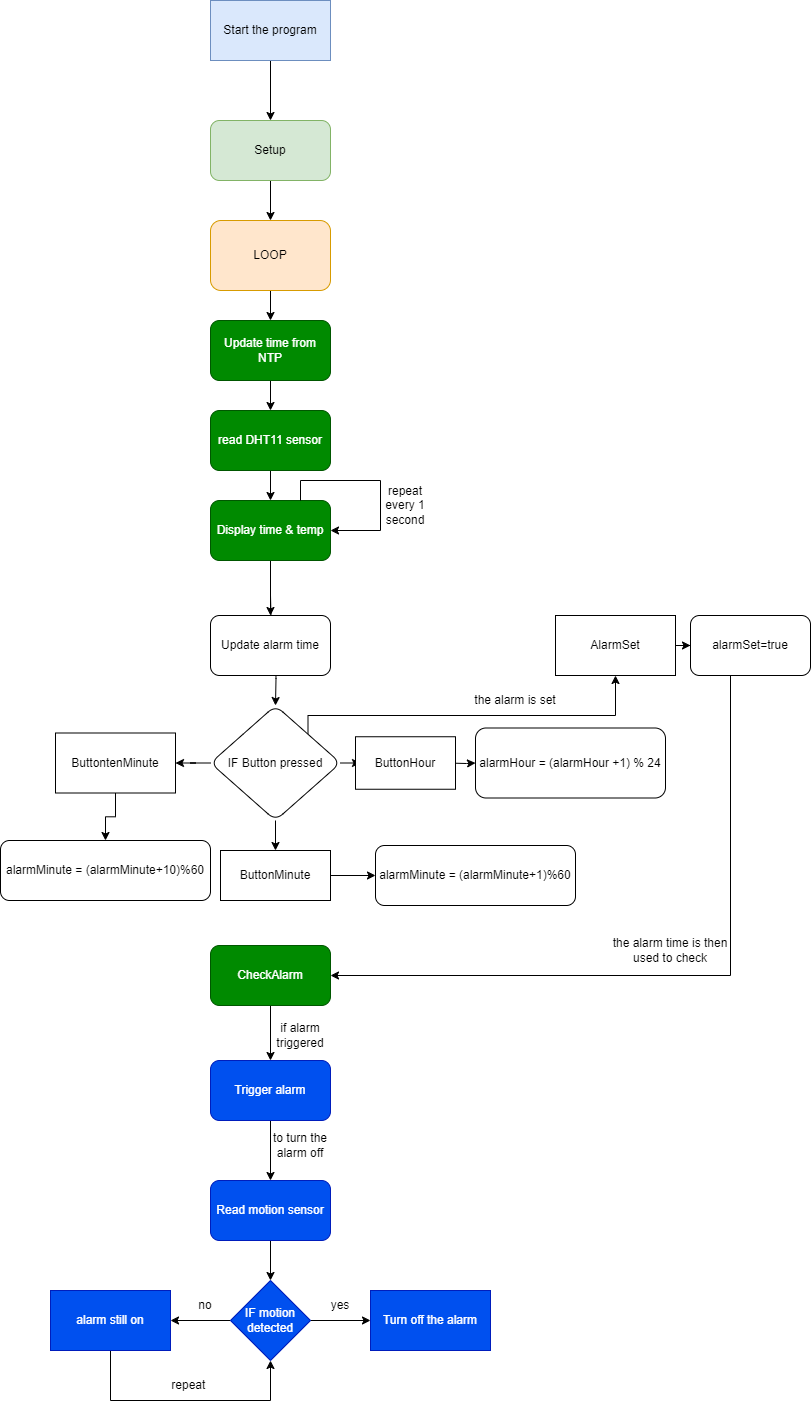

The diagram above was exported from draw.io. Its source (the exported page's mxGraphModel, read from the mxfile embedded in the PNG):
<mxGraphModel dx="1167" dy="1719" grid="1" gridSize="10" guides="1" tooltips="1" connect="1" arrows="1" fold="1" page="1" pageScale="1" pageWidth="850" pageHeight="1100" math="0" shadow="0">
  <root>
    <mxCell id="0" />
    <mxCell id="1" parent="0" />
    <mxCell id="aWAtiRRyWMwktcFtGA---5" value="" style="edgeStyle=orthogonalEdgeStyle;rounded=0;orthogonalLoop=1;jettySize=auto;html=1;" edge="1" parent="1" source="aWAtiRRyWMwktcFtGA---1" target="aWAtiRRyWMwktcFtGA---2">
      <mxGeometry relative="1" as="geometry" />
    </mxCell>
    <mxCell id="aWAtiRRyWMwktcFtGA---1" value="Start the program" style="rounded=0;whiteSpace=wrap;html=1;fillColor=#dae8fc;strokeColor=#6c8ebf;" vertex="1" parent="1">
      <mxGeometry x="440" y="-250" width="120" height="60" as="geometry" />
    </mxCell>
    <mxCell id="aWAtiRRyWMwktcFtGA---6" value="" style="edgeStyle=orthogonalEdgeStyle;rounded=0;orthogonalLoop=1;jettySize=auto;html=1;" edge="1" parent="1" source="aWAtiRRyWMwktcFtGA---2" target="aWAtiRRyWMwktcFtGA---3">
      <mxGeometry relative="1" as="geometry" />
    </mxCell>
    <mxCell id="aWAtiRRyWMwktcFtGA---2" value="Setup" style="rounded=1;whiteSpace=wrap;html=1;fillColor=#d5e8d4;strokeColor=#82b366;" vertex="1" parent="1">
      <mxGeometry x="440" y="-130" width="120" height="60" as="geometry" />
    </mxCell>
    <mxCell id="aWAtiRRyWMwktcFtGA---7" value="" style="edgeStyle=orthogonalEdgeStyle;rounded=0;orthogonalLoop=1;jettySize=auto;html=1;entryX=0.5;entryY=0;entryDx=0;entryDy=0;" edge="1" parent="1" source="aWAtiRRyWMwktcFtGA---3" target="aWAtiRRyWMwktcFtGA---56">
      <mxGeometry relative="1" as="geometry" />
    </mxCell>
    <mxCell id="aWAtiRRyWMwktcFtGA---3" value="LOOP" style="rounded=1;whiteSpace=wrap;html=1;fillColor=#ffe6cc;strokeColor=#d79b00;" vertex="1" parent="1">
      <mxGeometry x="440" y="-30" width="120" height="70" as="geometry" />
    </mxCell>
    <mxCell id="aWAtiRRyWMwktcFtGA---55" style="edgeStyle=orthogonalEdgeStyle;rounded=0;orthogonalLoop=1;jettySize=auto;html=1;exitX=0.5;exitY=1;exitDx=0;exitDy=0;" edge="1" parent="1" target="aWAtiRRyWMwktcFtGA---8">
      <mxGeometry relative="1" as="geometry">
        <mxPoint x="500" y="345" as="sourcePoint" />
      </mxGeometry>
    </mxCell>
    <mxCell id="aWAtiRRyWMwktcFtGA---60" value="" style="edgeStyle=orthogonalEdgeStyle;rounded=0;orthogonalLoop=1;jettySize=auto;html=1;" edge="1" parent="1" source="aWAtiRRyWMwktcFtGA---4" target="aWAtiRRyWMwktcFtGA---8">
      <mxGeometry relative="1" as="geometry" />
    </mxCell>
    <mxCell id="aWAtiRRyWMwktcFtGA---4" value="Display time &amp;amp; temp" style="rounded=1;whiteSpace=wrap;html=1;fillColor=#008a00;fontColor=#ffffff;strokeColor=#005700;" vertex="1" parent="1">
      <mxGeometry x="440" y="250" width="120" height="60" as="geometry" />
    </mxCell>
    <mxCell id="aWAtiRRyWMwktcFtGA---14" value="" style="edgeStyle=orthogonalEdgeStyle;rounded=0;orthogonalLoop=1;jettySize=auto;html=1;" edge="1" parent="1" target="aWAtiRRyWMwktcFtGA---13">
      <mxGeometry relative="1" as="geometry">
        <mxPoint x="505" y="400" as="sourcePoint" />
      </mxGeometry>
    </mxCell>
    <mxCell id="aWAtiRRyWMwktcFtGA---8" value="Update alarm time" style="rounded=1;whiteSpace=wrap;html=1;" vertex="1" parent="1">
      <mxGeometry x="440" y="365" width="120" height="60" as="geometry" />
    </mxCell>
    <mxCell id="aWAtiRRyWMwktcFtGA---16" value="" style="edgeStyle=orthogonalEdgeStyle;rounded=0;orthogonalLoop=1;jettySize=auto;html=1;" edge="1" parent="1" source="aWAtiRRyWMwktcFtGA---13" target="aWAtiRRyWMwktcFtGA---28">
      <mxGeometry relative="1" as="geometry">
        <mxPoint x="595.0263157894738" y="512.4736842105264" as="targetPoint" />
      </mxGeometry>
    </mxCell>
    <mxCell id="aWAtiRRyWMwktcFtGA---32" value="" style="edgeStyle=orthogonalEdgeStyle;rounded=0;orthogonalLoop=1;jettySize=auto;html=1;" edge="1" parent="1" source="aWAtiRRyWMwktcFtGA---13" target="aWAtiRRyWMwktcFtGA---31">
      <mxGeometry relative="1" as="geometry" />
    </mxCell>
    <mxCell id="aWAtiRRyWMwktcFtGA---37" value="" style="edgeStyle=orthogonalEdgeStyle;rounded=0;orthogonalLoop=1;jettySize=auto;html=1;" edge="1" parent="1" source="aWAtiRRyWMwktcFtGA---13" target="aWAtiRRyWMwktcFtGA---35">
      <mxGeometry relative="1" as="geometry" />
    </mxCell>
    <mxCell id="aWAtiRRyWMwktcFtGA---47" style="edgeStyle=orthogonalEdgeStyle;rounded=0;orthogonalLoop=1;jettySize=auto;html=1;exitX=1;exitY=0;exitDx=0;exitDy=0;entryX=0.5;entryY=1;entryDx=0;entryDy=0;" edge="1" parent="1" source="aWAtiRRyWMwktcFtGA---13" target="aWAtiRRyWMwktcFtGA---45">
      <mxGeometry relative="1" as="geometry">
        <Array as="points">
          <mxPoint x="538" y="465" />
          <mxPoint x="845" y="465" />
        </Array>
      </mxGeometry>
    </mxCell>
    <mxCell id="aWAtiRRyWMwktcFtGA---13" value="IF Button pressed" style="rhombus;whiteSpace=wrap;html=1;rounded=1;" vertex="1" parent="1">
      <mxGeometry x="440" y="455" width="130" height="115" as="geometry" />
    </mxCell>
    <mxCell id="aWAtiRRyWMwktcFtGA---18" value="" style="edgeStyle=orthogonalEdgeStyle;rounded=0;orthogonalLoop=1;jettySize=auto;html=1;" edge="1" parent="1" target="aWAtiRRyWMwktcFtGA---17">
      <mxGeometry relative="1" as="geometry">
        <mxPoint x="674.9736842105262" y="512.4736842105264" as="sourcePoint" />
      </mxGeometry>
    </mxCell>
    <mxCell id="aWAtiRRyWMwktcFtGA---17" value="alarmHour = (alarmHour +1) % 24" style="whiteSpace=wrap;html=1;rounded=1;" vertex="1" parent="1">
      <mxGeometry x="705" y="477.5" width="190" height="70" as="geometry" />
    </mxCell>
    <mxCell id="aWAtiRRyWMwktcFtGA---28" value="ButtonHour" style="rounded=0;whiteSpace=wrap;html=1;" vertex="1" parent="1">
      <mxGeometry x="585" y="486.25" width="100" height="52.5" as="geometry" />
    </mxCell>
    <mxCell id="aWAtiRRyWMwktcFtGA---34" value="" style="edgeStyle=orthogonalEdgeStyle;rounded=0;orthogonalLoop=1;jettySize=auto;html=1;" edge="1" parent="1" source="aWAtiRRyWMwktcFtGA---31" target="aWAtiRRyWMwktcFtGA---33">
      <mxGeometry relative="1" as="geometry" />
    </mxCell>
    <mxCell id="aWAtiRRyWMwktcFtGA---31" value="ButtonMinute" style="rounded=0;whiteSpace=wrap;html=1;" vertex="1" parent="1">
      <mxGeometry x="450" y="600" width="110" height="50" as="geometry" />
    </mxCell>
    <mxCell id="aWAtiRRyWMwktcFtGA---33" value="alarmMinute = (alarmMinute+1)%60" style="rounded=1;whiteSpace=wrap;html=1;" vertex="1" parent="1">
      <mxGeometry x="605" y="595" width="200" height="60" as="geometry" />
    </mxCell>
    <mxCell id="aWAtiRRyWMwktcFtGA---38" value="" style="edgeStyle=orthogonalEdgeStyle;rounded=0;orthogonalLoop=1;jettySize=auto;html=1;" edge="1" parent="1" source="aWAtiRRyWMwktcFtGA---35" target="aWAtiRRyWMwktcFtGA---36">
      <mxGeometry relative="1" as="geometry" />
    </mxCell>
    <mxCell id="aWAtiRRyWMwktcFtGA---35" value="ButtontenMinute" style="rounded=0;whiteSpace=wrap;html=1;" vertex="1" parent="1">
      <mxGeometry x="285" y="482.5" width="120" height="60" as="geometry" />
    </mxCell>
    <mxCell id="aWAtiRRyWMwktcFtGA---36" value="alarmMinute = (alarmMinute+10)%60" style="rounded=1;whiteSpace=wrap;html=1;" vertex="1" parent="1">
      <mxGeometry x="230" y="590" width="210" height="60" as="geometry" />
    </mxCell>
    <mxCell id="aWAtiRRyWMwktcFtGA---63" value="" style="edgeStyle=orthogonalEdgeStyle;rounded=0;orthogonalLoop=1;jettySize=auto;html=1;" edge="1" parent="1" source="aWAtiRRyWMwktcFtGA---39" target="aWAtiRRyWMwktcFtGA---62">
      <mxGeometry relative="1" as="geometry" />
    </mxCell>
    <mxCell id="aWAtiRRyWMwktcFtGA---39" value="CheckAlarm" style="whiteSpace=wrap;html=1;fillColor=#008a00;strokeColor=#005700;fontColor=#ffffff;rounded=1;" vertex="1" parent="1">
      <mxGeometry x="440" y="695" width="120" height="60" as="geometry" />
    </mxCell>
    <mxCell id="aWAtiRRyWMwktcFtGA---48" style="edgeStyle=orthogonalEdgeStyle;rounded=0;orthogonalLoop=1;jettySize=auto;html=1;entryX=1;entryY=0.5;entryDx=0;entryDy=0;" edge="1" parent="1" source="aWAtiRRyWMwktcFtGA---51" target="aWAtiRRyWMwktcFtGA---39">
      <mxGeometry relative="1" as="geometry">
        <Array as="points">
          <mxPoint x="960" y="725" />
          <mxPoint x="560" y="725" />
        </Array>
      </mxGeometry>
    </mxCell>
    <mxCell id="aWAtiRRyWMwktcFtGA---52" value="" style="edgeStyle=orthogonalEdgeStyle;rounded=0;orthogonalLoop=1;jettySize=auto;html=1;" edge="1" parent="1" source="aWAtiRRyWMwktcFtGA---45" target="aWAtiRRyWMwktcFtGA---51">
      <mxGeometry relative="1" as="geometry" />
    </mxCell>
    <mxCell id="aWAtiRRyWMwktcFtGA---45" value="AlarmSet" style="rounded=0;whiteSpace=wrap;html=1;" vertex="1" parent="1">
      <mxGeometry x="785" y="365" width="120" height="60" as="geometry" />
    </mxCell>
    <mxCell id="aWAtiRRyWMwktcFtGA---49" value="the alarm is set" style="text;html=1;align=center;verticalAlign=middle;whiteSpace=wrap;rounded=0;" vertex="1" parent="1">
      <mxGeometry x="695" y="435" width="100" height="30" as="geometry" />
    </mxCell>
    <mxCell id="aWAtiRRyWMwktcFtGA---50" value="the alarm time is then used to check" style="text;html=1;align=center;verticalAlign=middle;whiteSpace=wrap;rounded=0;" vertex="1" parent="1">
      <mxGeometry x="840" y="685" width="120" height="30" as="geometry" />
    </mxCell>
    <mxCell id="aWAtiRRyWMwktcFtGA---51" value="alarmSet=true" style="rounded=1;whiteSpace=wrap;html=1;" vertex="1" parent="1">
      <mxGeometry x="920" y="365" width="120" height="60" as="geometry" />
    </mxCell>
    <mxCell id="aWAtiRRyWMwktcFtGA---58" value="" style="edgeStyle=orthogonalEdgeStyle;rounded=0;orthogonalLoop=1;jettySize=auto;html=1;entryX=0.5;entryY=0;entryDx=0;entryDy=0;" edge="1" parent="1" source="aWAtiRRyWMwktcFtGA---56" target="aWAtiRRyWMwktcFtGA---59">
      <mxGeometry relative="1" as="geometry" />
    </mxCell>
    <mxCell id="aWAtiRRyWMwktcFtGA---56" value="Update time from NTP" style="rounded=1;whiteSpace=wrap;html=1;fillColor=#008a00;fontColor=#ffffff;strokeColor=#005700;" vertex="1" parent="1">
      <mxGeometry x="440" y="70" width="120" height="60" as="geometry" />
    </mxCell>
    <mxCell id="aWAtiRRyWMwktcFtGA---61" value="" style="edgeStyle=orthogonalEdgeStyle;rounded=0;orthogonalLoop=1;jettySize=auto;html=1;" edge="1" parent="1" source="aWAtiRRyWMwktcFtGA---59" target="aWAtiRRyWMwktcFtGA---4">
      <mxGeometry relative="1" as="geometry" />
    </mxCell>
    <mxCell id="aWAtiRRyWMwktcFtGA---59" value="read DHT11 sensor" style="rounded=1;whiteSpace=wrap;html=1;fillColor=#008a00;fontColor=#ffffff;strokeColor=#005700;" vertex="1" parent="1">
      <mxGeometry x="440" y="160" width="120" height="60" as="geometry" />
    </mxCell>
    <mxCell id="aWAtiRRyWMwktcFtGA---66" value="" style="edgeStyle=orthogonalEdgeStyle;rounded=0;orthogonalLoop=1;jettySize=auto;html=1;" edge="1" parent="1" source="aWAtiRRyWMwktcFtGA---62" target="aWAtiRRyWMwktcFtGA---65">
      <mxGeometry relative="1" as="geometry" />
    </mxCell>
    <mxCell id="aWAtiRRyWMwktcFtGA---62" value="Trigger alarm" style="rounded=1;whiteSpace=wrap;html=1;fillColor=#0050ef;fontColor=#ffffff;strokeColor=#001DBC;" vertex="1" parent="1">
      <mxGeometry x="440" y="810" width="120" height="60" as="geometry" />
    </mxCell>
    <mxCell id="aWAtiRRyWMwktcFtGA---64" value="if alarm triggered" style="text;html=1;align=center;verticalAlign=middle;whiteSpace=wrap;rounded=0;" vertex="1" parent="1">
      <mxGeometry x="500" y="770" width="60" height="30" as="geometry" />
    </mxCell>
    <mxCell id="aWAtiRRyWMwktcFtGA---69" value="" style="edgeStyle=orthogonalEdgeStyle;rounded=0;orthogonalLoop=1;jettySize=auto;html=1;" edge="1" parent="1" source="aWAtiRRyWMwktcFtGA---65" target="aWAtiRRyWMwktcFtGA---68">
      <mxGeometry relative="1" as="geometry" />
    </mxCell>
    <mxCell id="aWAtiRRyWMwktcFtGA---65" value="Read motion sensor" style="rounded=1;whiteSpace=wrap;html=1;fillColor=#0050ef;fontColor=#ffffff;strokeColor=#001DBC;" vertex="1" parent="1">
      <mxGeometry x="440" y="930" width="120" height="60" as="geometry" />
    </mxCell>
    <mxCell id="aWAtiRRyWMwktcFtGA---67" value="to turn the alarm off" style="text;html=1;align=center;verticalAlign=middle;whiteSpace=wrap;rounded=0;" vertex="1" parent="1">
      <mxGeometry x="500" y="880" width="60" height="30" as="geometry" />
    </mxCell>
    <mxCell id="aWAtiRRyWMwktcFtGA---71" value="" style="edgeStyle=orthogonalEdgeStyle;rounded=0;orthogonalLoop=1;jettySize=auto;html=1;" edge="1" parent="1" source="aWAtiRRyWMwktcFtGA---68" target="aWAtiRRyWMwktcFtGA---70">
      <mxGeometry relative="1" as="geometry" />
    </mxCell>
    <mxCell id="aWAtiRRyWMwktcFtGA---73" value="" style="edgeStyle=orthogonalEdgeStyle;rounded=0;orthogonalLoop=1;jettySize=auto;html=1;" edge="1" parent="1" source="aWAtiRRyWMwktcFtGA---68" target="aWAtiRRyWMwktcFtGA---72">
      <mxGeometry relative="1" as="geometry" />
    </mxCell>
    <mxCell id="aWAtiRRyWMwktcFtGA---68" value="IF motion detected" style="rhombus;whiteSpace=wrap;html=1;fillColor=#0050ef;fontColor=#ffffff;strokeColor=#001DBC;" vertex="1" parent="1">
      <mxGeometry x="460" y="1030" width="80" height="80" as="geometry" />
    </mxCell>
    <mxCell id="aWAtiRRyWMwktcFtGA---70" value="Turn off the alarm" style="whiteSpace=wrap;html=1;fillColor=#0050ef;strokeColor=#001DBC;fontColor=#ffffff;" vertex="1" parent="1">
      <mxGeometry x="600" y="1040" width="120" height="60" as="geometry" />
    </mxCell>
    <mxCell id="aWAtiRRyWMwktcFtGA---76" style="edgeStyle=orthogonalEdgeStyle;rounded=0;orthogonalLoop=1;jettySize=auto;html=1;" edge="1" parent="1" source="aWAtiRRyWMwktcFtGA---72" target="aWAtiRRyWMwktcFtGA---68">
      <mxGeometry relative="1" as="geometry">
        <Array as="points">
          <mxPoint x="340" y="1150" />
          <mxPoint x="500" y="1150" />
        </Array>
      </mxGeometry>
    </mxCell>
    <mxCell id="aWAtiRRyWMwktcFtGA---72" value="alarm still on" style="whiteSpace=wrap;html=1;fillColor=#0050ef;strokeColor=#001DBC;fontColor=#ffffff;" vertex="1" parent="1">
      <mxGeometry x="280" y="1040" width="120" height="60" as="geometry" />
    </mxCell>
    <mxCell id="aWAtiRRyWMwktcFtGA---74" value="yes" style="text;html=1;align=center;verticalAlign=middle;whiteSpace=wrap;rounded=0;" vertex="1" parent="1">
      <mxGeometry x="540" y="1040" width="60" height="30" as="geometry" />
    </mxCell>
    <mxCell id="aWAtiRRyWMwktcFtGA---75" value="no" style="text;html=1;align=center;verticalAlign=middle;whiteSpace=wrap;rounded=0;" vertex="1" parent="1">
      <mxGeometry x="405" y="1040" width="60" height="30" as="geometry" />
    </mxCell>
    <mxCell id="aWAtiRRyWMwktcFtGA---79" style="edgeStyle=orthogonalEdgeStyle;rounded=0;orthogonalLoop=1;jettySize=auto;html=1;exitX=0.75;exitY=0;exitDx=0;exitDy=0;" edge="1" parent="1" source="aWAtiRRyWMwktcFtGA---4" target="aWAtiRRyWMwktcFtGA---4">
      <mxGeometry relative="1" as="geometry">
        <Array as="points">
          <mxPoint x="530" y="230" />
          <mxPoint x="610" y="230" />
          <mxPoint x="610" y="280" />
        </Array>
      </mxGeometry>
    </mxCell>
    <mxCell id="aWAtiRRyWMwktcFtGA---80" value="repeat every 1 second" style="text;html=1;align=center;verticalAlign=middle;whiteSpace=wrap;rounded=0;" vertex="1" parent="1">
      <mxGeometry x="605" y="240" width="60" height="30" as="geometry" />
    </mxCell>
    <mxCell id="aWAtiRRyWMwktcFtGA---81" value="repeat&amp;nbsp;" style="text;html=1;align=center;verticalAlign=middle;whiteSpace=wrap;rounded=0;" vertex="1" parent="1">
      <mxGeometry x="390" y="1120" width="60" height="30" as="geometry" />
    </mxCell>
  </root>
</mxGraphModel>